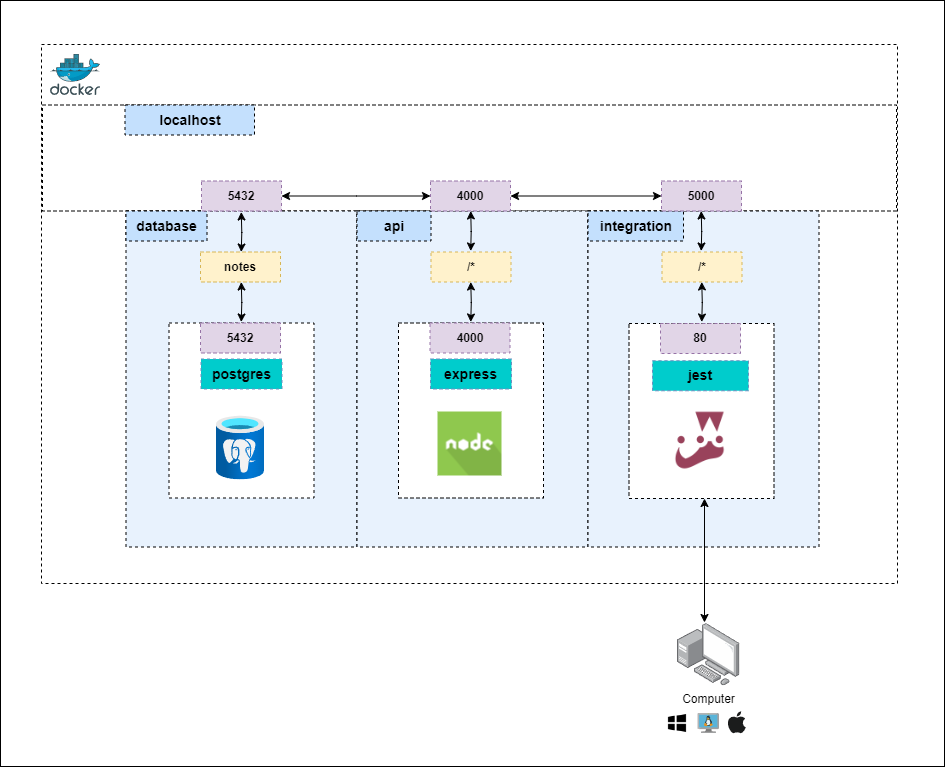

The diagram above was exported from draw.io. Its source (the exported page's mxGraphModel, read from the mxfile embedded in the PNG):
<mxGraphModel dx="2352" dy="1423" grid="1" gridSize="10" guides="1" tooltips="1" connect="1" arrows="1" fold="1" page="1" pageScale="1" pageWidth="850" pageHeight="1100" math="0" shadow="0">
  <root>
    <mxCell id="0" />
    <mxCell id="1" parent="0" />
    <mxCell id="PX_sIryYHoS-8LFgEa2s-1" value="" style="rounded=0;whiteSpace=wrap;html=1;movable=1;resizable=1;rotatable=1;deletable=1;editable=1;locked=0;connectable=1;" vertex="1" parent="1">
      <mxGeometry x="37" y="277" width="944" height="766" as="geometry" />
    </mxCell>
    <mxCell id="PX_sIryYHoS-8LFgEa2s-2" value="" style="rounded=0;whiteSpace=wrap;html=1;labelPosition=left;verticalLabelPosition=top;align=right;verticalAlign=bottom;spacingTop=0;spacingBottom=-20;spacingLeft=-6;spacingRight=-28;fillColor=none;dashed=1;" vertex="1" parent="1">
      <mxGeometry x="78" y="321" width="856" height="539" as="geometry" />
    </mxCell>
    <mxCell id="PX_sIryYHoS-8LFgEa2s-3" value="" style="rounded=0;whiteSpace=wrap;html=1;dashed=1;" vertex="1" parent="1">
      <mxGeometry x="79" y="381.5" width="854" height="106" as="geometry" />
    </mxCell>
    <mxCell id="PX_sIryYHoS-8LFgEa2s-4" value="" style="image;sketch=0;aspect=fixed;html=1;points=[];align=center;fontSize=12;image=img/lib/mscae/Docker.svg;" vertex="1" parent="1">
      <mxGeometry x="87" y="331" width="50" height="41" as="geometry" />
    </mxCell>
    <mxCell id="PX_sIryYHoS-8LFgEa2s-5" value="&lt;b&gt;&lt;font style=&quot;font-size: 14px;&quot;&gt;localhost&lt;/font&gt;&lt;/b&gt;" style="rounded=0;whiteSpace=wrap;html=1;labelBackgroundColor=none;fillColor=#C4E0FD;dashed=1;" vertex="1" parent="1">
      <mxGeometry x="161.5" y="381.5" width="129.5" height="30" as="geometry" />
    </mxCell>
    <mxCell id="PX_sIryYHoS-8LFgEa2s-6" value="" style="group" vertex="1" connectable="0" parent="1">
      <mxGeometry x="162.5" y="457.5" width="231" height="366" as="geometry" />
    </mxCell>
    <mxCell id="PX_sIryYHoS-8LFgEa2s-7" value="" style="rounded=0;whiteSpace=wrap;html=1;labelPosition=left;verticalLabelPosition=top;align=right;verticalAlign=bottom;spacingTop=0;spacingBottom=-20;spacingLeft=-6;spacingRight=-28;fillColor=#e8f2fd;dashed=1;" vertex="1" parent="PX_sIryYHoS-8LFgEa2s-6">
      <mxGeometry y="30" width="231" height="336" as="geometry" />
    </mxCell>
    <mxCell id="PX_sIryYHoS-8LFgEa2s-8" value="&lt;b&gt;&lt;font style=&quot;font-size: 14px;&quot;&gt;database&lt;/font&gt;&lt;/b&gt;" style="rounded=0;whiteSpace=wrap;html=1;labelBackgroundColor=none;fillColor=#C4E0FD;dashed=1;" vertex="1" parent="PX_sIryYHoS-8LFgEa2s-6">
      <mxGeometry y="30" width="81" height="30" as="geometry" />
    </mxCell>
    <mxCell id="PX_sIryYHoS-8LFgEa2s-9" value="&lt;b&gt;5432&lt;/b&gt;" style="rounded=0;whiteSpace=wrap;html=1;labelBackgroundColor=none;fillColor=#e1d5e7;dashed=1;strokeColor=#9673a6;" vertex="1" parent="PX_sIryYHoS-8LFgEa2s-6">
      <mxGeometry x="75.5" width="80" height="30" as="geometry" />
    </mxCell>
    <mxCell id="PX_sIryYHoS-8LFgEa2s-10" value="" style="rounded=0;whiteSpace=wrap;html=1;dashed=1;" vertex="1" parent="PX_sIryYHoS-8LFgEa2s-6">
      <mxGeometry x="43" y="142" width="145" height="175" as="geometry" />
    </mxCell>
    <mxCell id="PX_sIryYHoS-8LFgEa2s-11" value="&lt;b&gt;&lt;font style=&quot;font-size: 14px;&quot;&gt;postgres&lt;/font&gt;&lt;/b&gt;" style="rounded=0;whiteSpace=wrap;html=1;labelBackgroundColor=none;fillColor=#00CCCC;dashed=1;strokeColor=#6c8ebf;" vertex="1" parent="PX_sIryYHoS-8LFgEa2s-6">
      <mxGeometry x="75" y="178" width="81" height="30" as="geometry" />
    </mxCell>
    <mxCell id="PX_sIryYHoS-8LFgEa2s-12" value="&lt;b&gt;5432&lt;/b&gt;" style="rounded=0;whiteSpace=wrap;html=1;labelBackgroundColor=none;fillColor=#e1d5e7;dashed=1;strokeColor=#9673a6;" vertex="1" parent="PX_sIryYHoS-8LFgEa2s-6">
      <mxGeometry x="74.5" y="142" width="80" height="30" as="geometry" />
    </mxCell>
    <mxCell id="PX_sIryYHoS-8LFgEa2s-13" value="" style="image;aspect=fixed;html=1;points=[];align=center;fontSize=12;image=img/lib/azure2/databases/Azure_Database_PostgreSQL_Server.svg;" vertex="1" parent="PX_sIryYHoS-8LFgEa2s-6">
      <mxGeometry x="90.5" y="235" width="48" height="64" as="geometry" />
    </mxCell>
    <mxCell id="PX_sIryYHoS-8LFgEa2s-14" value="&lt;b&gt;notes&lt;/b&gt;" style="rounded=0;whiteSpace=wrap;html=1;labelBackgroundColor=none;fillColor=#fff2cc;dashed=1;strokeColor=#d6b656;" vertex="1" parent="PX_sIryYHoS-8LFgEa2s-6">
      <mxGeometry x="74.5" y="71" width="80" height="30" as="geometry" />
    </mxCell>
    <mxCell id="PX_sIryYHoS-8LFgEa2s-15" value="" style="edgeStyle=orthogonalEdgeStyle;rounded=0;orthogonalLoop=1;jettySize=auto;html=1;startArrow=classic;startFill=1;" edge="1" parent="PX_sIryYHoS-8LFgEa2s-6">
      <mxGeometry relative="1" as="geometry">
        <mxPoint x="115.26999999999998" y="31" as="targetPoint" />
        <mxPoint x="115.26999999999998" y="71" as="sourcePoint" />
      </mxGeometry>
    </mxCell>
    <mxCell id="PX_sIryYHoS-8LFgEa2s-16" value="" style="edgeStyle=orthogonalEdgeStyle;rounded=0;orthogonalLoop=1;jettySize=auto;html=1;startArrow=classic;startFill=1;" edge="1" parent="PX_sIryYHoS-8LFgEa2s-6">
      <mxGeometry relative="1" as="geometry">
        <mxPoint x="115.26999999999998" y="101" as="targetPoint" />
        <mxPoint x="115.26999999999998" y="141" as="sourcePoint" />
      </mxGeometry>
    </mxCell>
    <mxCell id="PX_sIryYHoS-8LFgEa2s-17" value="" style="edgeStyle=orthogonalEdgeStyle;rounded=0;orthogonalLoop=1;jettySize=auto;html=1;startArrow=classic;startFill=1;exitX=0;exitY=0.5;exitDx=0;exitDy=0;" edge="1" parent="PX_sIryYHoS-8LFgEa2s-6" source="PX_sIryYHoS-8LFgEa2s-25">
      <mxGeometry relative="1" as="geometry">
        <mxPoint x="155.5" y="15" as="targetPoint" />
        <mxPoint x="155.5" y="55" as="sourcePoint" />
      </mxGeometry>
    </mxCell>
    <mxCell id="PX_sIryYHoS-8LFgEa2s-18" value="" style="group" vertex="1" connectable="0" parent="1">
      <mxGeometry x="393.5" y="457.5" width="231" height="366" as="geometry" />
    </mxCell>
    <mxCell id="PX_sIryYHoS-8LFgEa2s-19" value="" style="rounded=0;whiteSpace=wrap;html=1;labelPosition=left;verticalLabelPosition=top;align=right;verticalAlign=bottom;spacingTop=0;spacingBottom=-20;spacingLeft=-6;spacingRight=-28;fillColor=#e8f2fd;dashed=1;" vertex="1" parent="PX_sIryYHoS-8LFgEa2s-18">
      <mxGeometry y="30" width="231" height="336" as="geometry" />
    </mxCell>
    <mxCell id="PX_sIryYHoS-8LFgEa2s-20" value="&lt;b&gt;&lt;font style=&quot;font-size: 14px;&quot;&gt;api&lt;/font&gt;&lt;/b&gt;" style="rounded=0;whiteSpace=wrap;html=1;labelBackgroundColor=none;fillColor=#C4E0FD;dashed=1;" vertex="1" parent="PX_sIryYHoS-8LFgEa2s-18">
      <mxGeometry y="30" width="74" height="30" as="geometry" />
    </mxCell>
    <mxCell id="PX_sIryYHoS-8LFgEa2s-21" value="" style="rounded=0;whiteSpace=wrap;html=1;dashed=1;" vertex="1" parent="PX_sIryYHoS-8LFgEa2s-18">
      <mxGeometry x="41.5" y="142" width="145" height="175" as="geometry" />
    </mxCell>
    <mxCell id="PX_sIryYHoS-8LFgEa2s-22" value="&lt;b&gt;&lt;font style=&quot;font-size: 14px;&quot;&gt;express&lt;/font&gt;&lt;/b&gt;" style="rounded=0;whiteSpace=wrap;html=1;labelBackgroundColor=none;fillColor=#00CCCC;dashed=1;strokeColor=#6c8ebf;" vertex="1" parent="PX_sIryYHoS-8LFgEa2s-18">
      <mxGeometry x="73.5" y="178" width="81" height="30" as="geometry" />
    </mxCell>
    <mxCell id="PX_sIryYHoS-8LFgEa2s-23" value="&lt;b&gt;/*&lt;/b&gt;" style="rounded=0;whiteSpace=wrap;html=1;labelBackgroundColor=none;fillColor=#fff2cc;dashed=1;strokeColor=#d6b656;" vertex="1" parent="PX_sIryYHoS-8LFgEa2s-18">
      <mxGeometry x="74" y="71" width="80" height="30" as="geometry" />
    </mxCell>
    <mxCell id="PX_sIryYHoS-8LFgEa2s-24" value="&lt;b&gt;4000&lt;/b&gt;" style="rounded=0;whiteSpace=wrap;html=1;labelBackgroundColor=none;fillColor=#e1d5e7;dashed=1;strokeColor=#9673a6;" vertex="1" parent="PX_sIryYHoS-8LFgEa2s-18">
      <mxGeometry x="73" y="142" width="80" height="30" as="geometry" />
    </mxCell>
    <mxCell id="PX_sIryYHoS-8LFgEa2s-25" value="&lt;b&gt;4000&lt;/b&gt;" style="rounded=0;whiteSpace=wrap;html=1;labelBackgroundColor=none;fillColor=#e1d5e7;dashed=1;strokeColor=#9673a6;" vertex="1" parent="PX_sIryYHoS-8LFgEa2s-18">
      <mxGeometry x="73.5" width="80" height="30" as="geometry" />
    </mxCell>
    <mxCell id="PX_sIryYHoS-8LFgEa2s-26" value="" style="edgeStyle=orthogonalEdgeStyle;rounded=0;orthogonalLoop=1;jettySize=auto;html=1;startArrow=classic;startFill=1;" edge="1" parent="PX_sIryYHoS-8LFgEa2s-18">
      <mxGeometry relative="1" as="geometry">
        <mxPoint x="113.73000000000002" y="30" as="targetPoint" />
        <mxPoint x="113.73000000000002" y="70" as="sourcePoint" />
      </mxGeometry>
    </mxCell>
    <mxCell id="PX_sIryYHoS-8LFgEa2s-27" value="" style="edgeStyle=orthogonalEdgeStyle;rounded=0;orthogonalLoop=1;jettySize=auto;html=1;startArrow=classic;startFill=1;" edge="1" parent="PX_sIryYHoS-8LFgEa2s-18">
      <mxGeometry relative="1" as="geometry">
        <mxPoint x="113.75000000000004" y="101" as="targetPoint" />
        <mxPoint x="113.75000000000004" y="141" as="sourcePoint" />
      </mxGeometry>
    </mxCell>
    <mxCell id="PX_sIryYHoS-8LFgEa2s-28" value="" style="shape=image;html=1;verticalAlign=top;verticalLabelPosition=bottom;labelBackgroundColor=#ffffff;imageAspect=0;aspect=fixed;image=https://cdn0.iconfinder.com/data/icons/long-shadow-web-icons/512/nodejs-128.png" vertex="1" parent="PX_sIryYHoS-8LFgEa2s-18">
      <mxGeometry x="81" y="231" width="64" height="64" as="geometry" />
    </mxCell>
    <mxCell id="PX_sIryYHoS-8LFgEa2s-29" value="" style="edgeStyle=orthogonalEdgeStyle;rounded=0;orthogonalLoop=1;jettySize=auto;html=1;startArrow=classic;startFill=1;entryX=1;entryY=0.5;entryDx=0;entryDy=0;exitX=0;exitY=0.5;exitDx=0;exitDy=0;" edge="1" parent="1" source="PX_sIryYHoS-8LFgEa2s-32" target="PX_sIryYHoS-8LFgEa2s-25">
      <mxGeometry relative="1" as="geometry">
        <mxPoint x="772.93" y="417.5" as="targetPoint" />
        <mxPoint x="772.93" y="457.5" as="sourcePoint" />
        <Array as="points" />
      </mxGeometry>
    </mxCell>
    <mxCell id="PX_sIryYHoS-8LFgEa2s-30" value="" style="rounded=0;whiteSpace=wrap;html=1;labelPosition=left;verticalLabelPosition=top;align=right;verticalAlign=bottom;spacingTop=0;spacingBottom=-20;spacingLeft=-6;spacingRight=-28;fillColor=#e8f2fd;dashed=1;" vertex="1" parent="1">
      <mxGeometry x="624.5" y="487.5" width="231" height="336" as="geometry" />
    </mxCell>
    <mxCell id="PX_sIryYHoS-8LFgEa2s-31" value="&lt;span style=&quot;font-size: 14px;&quot;&gt;&lt;b&gt;integration&lt;/b&gt;&lt;/span&gt;" style="rounded=0;whiteSpace=wrap;html=1;labelBackgroundColor=none;fillColor=#C4E0FD;dashed=1;" vertex="1" parent="1">
      <mxGeometry x="624.5" y="487.5" width="95.5" height="30" as="geometry" />
    </mxCell>
    <mxCell id="PX_sIryYHoS-8LFgEa2s-32" value="&lt;b&gt;5000&lt;/b&gt;" style="rounded=0;whiteSpace=wrap;html=1;labelBackgroundColor=none;fillColor=#e1d5e7;dashed=1;strokeColor=#9673a6;" vertex="1" parent="1">
      <mxGeometry x="698" y="457.5" width="80" height="30" as="geometry" />
    </mxCell>
    <mxCell id="PX_sIryYHoS-8LFgEa2s-33" value="" style="edgeStyle=orthogonalEdgeStyle;rounded=0;orthogonalLoop=1;jettySize=auto;html=1;startArrow=classic;startFill=1;" edge="1" parent="1">
      <mxGeometry relative="1" as="geometry">
        <mxPoint x="737.74" y="487.5" as="targetPoint" />
        <mxPoint x="737.74" y="527.5" as="sourcePoint" />
      </mxGeometry>
    </mxCell>
    <mxCell id="PX_sIryYHoS-8LFgEa2s-34" value="" style="rounded=0;whiteSpace=wrap;html=1;dashed=1;" vertex="1" parent="1">
      <mxGeometry x="665.5" y="600" width="145" height="175" as="geometry" />
    </mxCell>
    <mxCell id="PX_sIryYHoS-8LFgEa2s-35" value="&lt;b&gt;80&lt;/b&gt;" style="rounded=0;whiteSpace=wrap;html=1;labelBackgroundColor=none;fillColor=#e1d5e7;dashed=1;strokeColor=#9673a6;" vertex="1" parent="1">
      <mxGeometry x="697" y="600" width="80" height="30" as="geometry" />
    </mxCell>
    <mxCell id="PX_sIryYHoS-8LFgEa2s-36" value="&lt;b&gt;/*&lt;/b&gt;" style="rounded=0;whiteSpace=wrap;html=1;labelBackgroundColor=none;fillColor=#fff2cc;dashed=1;strokeColor=#d6b656;" vertex="1" parent="1">
      <mxGeometry x="698.5" y="528.5" width="80" height="30" as="geometry" />
    </mxCell>
    <mxCell id="PX_sIryYHoS-8LFgEa2s-37" value="" style="edgeStyle=orthogonalEdgeStyle;rounded=0;orthogonalLoop=1;jettySize=auto;html=1;startArrow=classic;startFill=1;" edge="1" parent="1">
      <mxGeometry relative="1" as="geometry">
        <mxPoint x="738.25" y="558.5" as="targetPoint" />
        <mxPoint x="738.25" y="598.5" as="sourcePoint" />
      </mxGeometry>
    </mxCell>
    <mxCell id="PX_sIryYHoS-8LFgEa2s-38" value="&lt;b&gt;&lt;font style=&quot;font-size: 14px;&quot;&gt;jest&lt;/font&gt;&lt;/b&gt;" style="rounded=0;whiteSpace=wrap;html=1;labelBackgroundColor=none;fillColor=#00CCCC;dashed=1;strokeColor=#6c8ebf;" vertex="1" parent="1">
      <mxGeometry x="689" y="637.25" width="96" height="30" as="geometry" />
    </mxCell>
    <mxCell id="PX_sIryYHoS-8LFgEa2s-39" value="" style="edgeStyle=orthogonalEdgeStyle;rounded=0;orthogonalLoop=1;jettySize=auto;html=1;startArrow=classic;startFill=1;" edge="1" parent="1">
      <mxGeometry relative="1" as="geometry">
        <mxPoint x="741" y="775" as="targetPoint" />
        <mxPoint x="741" y="899" as="sourcePoint" />
      </mxGeometry>
    </mxCell>
    <mxCell id="PX_sIryYHoS-8LFgEa2s-40" value="" style="group" connectable="0" vertex="1" parent="1">
      <mxGeometry x="704" y="900" width="78.19000000000005" height="110" as="geometry" />
    </mxCell>
    <mxCell id="PX_sIryYHoS-8LFgEa2s-41" value="Computer" style="image;points=[];aspect=fixed;html=1;align=center;shadow=0;dashed=0;image=img/lib/allied_telesis/computer_and_terminals/Personal_Computer_with_Server.svg;" vertex="1" parent="PX_sIryYHoS-8LFgEa2s-40">
      <mxGeometry x="10" width="62.400000000000006" height="62.400000000000006" as="geometry" />
    </mxCell>
    <mxCell id="PX_sIryYHoS-8LFgEa2s-42" value="" style="dashed=0;outlineConnect=0;html=1;align=center;labelPosition=center;verticalLabelPosition=bottom;verticalAlign=top;shape=mxgraph.weblogos.apple;fillColor=#1B1C1C;strokeColor=none" vertex="1" parent="PX_sIryYHoS-8LFgEa2s-40">
      <mxGeometry x="60" y="87.78999999999996" width="18.19" height="22.21" as="geometry" />
    </mxCell>
    <mxCell id="PX_sIryYHoS-8LFgEa2s-43" value="" style="image;sketch=0;html=1;points=[];align=center;fontSize=12;image=img/lib/mscae/VM_Linux.svg;" vertex="1" parent="PX_sIryYHoS-8LFgEa2s-40">
      <mxGeometry x="30.329999999999927" y="90" width="21.74" height="20" as="geometry" />
    </mxCell>
    <mxCell id="PX_sIryYHoS-8LFgEa2s-44" value="" style="shape=image;html=1;verticalAlign=top;verticalLabelPosition=bottom;labelBackgroundColor=#ffffff;imageAspect=0;aspect=fixed;image=https://cdn1.iconfinder.com/data/icons/social-media-vol-3/24/_windows-19-128.png" vertex="1" parent="PX_sIryYHoS-8LFgEa2s-40">
      <mxGeometry y="90" width="20" height="20" as="geometry" />
    </mxCell>
    <mxCell id="PX_sIryYHoS-8LFgEa2s-45" value="" style="shape=image;verticalLabelPosition=bottom;labelBackgroundColor=default;verticalAlign=top;aspect=fixed;imageAspect=0;image=data:image/png,(base64 omitted: 45512 chars);" vertex="1" parent="1">
      <mxGeometry x="705" y="685" width="64" height="64" as="geometry" />
    </mxCell>
  </root>
</mxGraphModel>